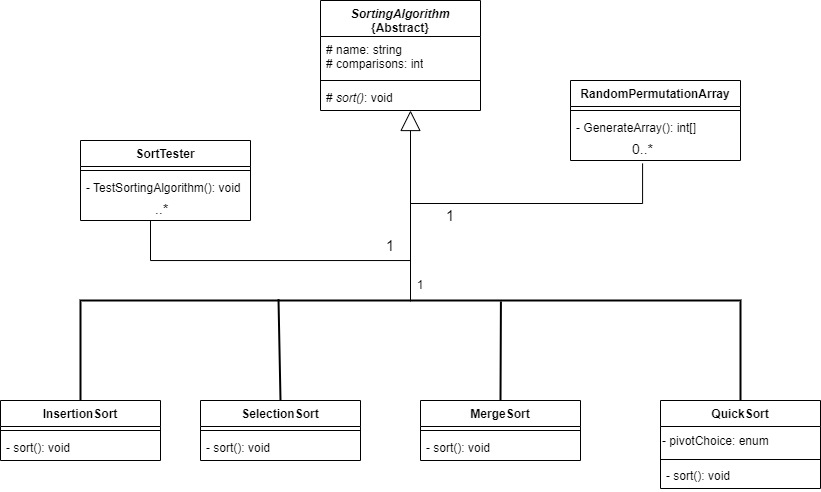

The diagram above was exported from draw.io. Its source (the exported page's mxGraphModel, read from the mxfile embedded in the PNG):
<mxGraphModel dx="1690" dy="1533" grid="1" gridSize="10" guides="1" tooltips="1" connect="1" arrows="1" fold="1" page="1" pageScale="1" pageWidth="850" pageHeight="1100" background="none" math="0" shadow="0">
  <root>
    <mxCell id="0" />
    <mxCell id="1" parent="0" />
    <mxCell id="tMJ6L803o3Ey6T7sg8Dq-23" style="edgeStyle=none;rounded=0;orthogonalLoop=1;jettySize=auto;html=1;exitX=0.5;exitY=0;exitDx=0;exitDy=0;entryX=-0.014;entryY=0.7;entryDx=0;entryDy=0;entryPerimeter=0;strokeWidth=2;endArrow=none;endFill=0;" parent="1" source="cDfS82-4lHMdcr7HKZ6_-1" target="tMJ6L803o3Ey6T7sg8Dq-6" edge="1">
      <mxGeometry relative="1" as="geometry" />
    </mxCell>
    <mxCell id="cDfS82-4lHMdcr7HKZ6_-1" value="SelectionSort" style="swimlane;fontStyle=1;align=center;verticalAlign=top;childLayout=stackLayout;horizontal=1;startSize=26;horizontalStack=0;resizeParent=1;resizeParentMax=0;resizeLast=0;collapsible=1;marginBottom=0;whiteSpace=wrap;html=1;" parent="1" vertex="1">
      <mxGeometry x="80" y="160" width="160" height="60" as="geometry" />
    </mxCell>
    <mxCell id="cDfS82-4lHMdcr7HKZ6_-3" value="" style="line;strokeWidth=1;fillColor=none;align=left;verticalAlign=middle;spacingTop=-1;spacingLeft=3;spacingRight=3;rotatable=0;labelPosition=right;points=[];portConstraint=eastwest;strokeColor=inherit;" parent="cDfS82-4lHMdcr7HKZ6_-1" vertex="1">
      <mxGeometry y="26" width="160" height="8" as="geometry" />
    </mxCell>
    <mxCell id="cDfS82-4lHMdcr7HKZ6_-4" value="- sort(): void" style="text;strokeColor=none;fillColor=none;align=left;verticalAlign=top;spacingLeft=4;spacingRight=4;overflow=hidden;rotatable=0;points=[[0,0.5],[1,0.5]];portConstraint=eastwest;whiteSpace=wrap;html=1;" parent="cDfS82-4lHMdcr7HKZ6_-1" vertex="1">
      <mxGeometry y="34" width="160" height="26" as="geometry" />
    </mxCell>
    <mxCell id="cDfS82-4lHMdcr7HKZ6_-5" value="&lt;i&gt;SortingAlgorithm&lt;/i&gt;&lt;br&gt;{Abstract}" style="swimlane;fontStyle=1;align=center;verticalAlign=top;childLayout=stackLayout;horizontal=1;startSize=36;horizontalStack=0;resizeParent=1;resizeParentMax=0;resizeLast=0;collapsible=1;marginBottom=0;whiteSpace=wrap;html=1;" parent="1" vertex="1">
      <mxGeometry x="200" y="-240" width="160" height="110" as="geometry" />
    </mxCell>
    <mxCell id="cDfS82-4lHMdcr7HKZ6_-6" value="# name: string&lt;br&gt;# comparisons: int" style="text;strokeColor=none;fillColor=none;align=left;verticalAlign=top;spacingLeft=4;spacingRight=4;overflow=hidden;rotatable=0;points=[[0,0.5],[1,0.5]];portConstraint=eastwest;whiteSpace=wrap;html=1;" parent="cDfS82-4lHMdcr7HKZ6_-5" vertex="1">
      <mxGeometry y="36" width="160" height="40" as="geometry" />
    </mxCell>
    <mxCell id="cDfS82-4lHMdcr7HKZ6_-7" value="" style="line;strokeWidth=1;fillColor=none;align=left;verticalAlign=middle;spacingTop=-1;spacingLeft=3;spacingRight=3;rotatable=0;labelPosition=right;points=[];portConstraint=eastwest;strokeColor=inherit;" parent="cDfS82-4lHMdcr7HKZ6_-5" vertex="1">
      <mxGeometry y="76" width="160" height="8" as="geometry" />
    </mxCell>
    <mxCell id="cDfS82-4lHMdcr7HKZ6_-8" value="# &lt;i&gt;sort()&lt;/i&gt;: void&amp;nbsp;" style="text;strokeColor=none;fillColor=none;align=left;verticalAlign=top;spacingLeft=4;spacingRight=4;overflow=hidden;rotatable=0;points=[[0,0.5],[1,0.5]];portConstraint=eastwest;whiteSpace=wrap;html=1;" parent="cDfS82-4lHMdcr7HKZ6_-5" vertex="1">
      <mxGeometry y="84" width="160" height="26" as="geometry" />
    </mxCell>
    <mxCell id="cDfS82-4lHMdcr7HKZ6_-9" value="InsertionSort" style="swimlane;fontStyle=1;align=center;verticalAlign=top;childLayout=stackLayout;horizontal=1;startSize=26;horizontalStack=0;resizeParent=1;resizeParentMax=0;resizeLast=0;collapsible=1;marginBottom=0;whiteSpace=wrap;html=1;" parent="1" vertex="1">
      <mxGeometry x="-120" y="160" width="160" height="60" as="geometry" />
    </mxCell>
    <mxCell id="cDfS82-4lHMdcr7HKZ6_-10" value="" style="line;strokeWidth=1;fillColor=none;align=left;verticalAlign=middle;spacingTop=-1;spacingLeft=3;spacingRight=3;rotatable=0;labelPosition=right;points=[];portConstraint=eastwest;strokeColor=inherit;" parent="cDfS82-4lHMdcr7HKZ6_-9" vertex="1">
      <mxGeometry y="26" width="160" height="8" as="geometry" />
    </mxCell>
    <mxCell id="cDfS82-4lHMdcr7HKZ6_-11" value="- sort(): void" style="text;strokeColor=none;fillColor=none;align=left;verticalAlign=top;spacingLeft=4;spacingRight=4;overflow=hidden;rotatable=0;points=[[0,0.5],[1,0.5]];portConstraint=eastwest;whiteSpace=wrap;html=1;" parent="cDfS82-4lHMdcr7HKZ6_-9" vertex="1">
      <mxGeometry y="34" width="160" height="26" as="geometry" />
    </mxCell>
    <mxCell id="tMJ6L803o3Ey6T7sg8Dq-22" style="edgeStyle=none;rounded=0;orthogonalLoop=1;jettySize=auto;html=1;exitX=0.5;exitY=0;exitDx=0;exitDy=0;entryX=0.01;entryY=0.363;entryDx=0;entryDy=0;entryPerimeter=0;strokeWidth=2;endArrow=none;endFill=0;" parent="1" source="cDfS82-4lHMdcr7HKZ6_-12" target="tMJ6L803o3Ey6T7sg8Dq-6" edge="1">
      <mxGeometry relative="1" as="geometry" />
    </mxCell>
    <mxCell id="cDfS82-4lHMdcr7HKZ6_-12" value="MergeSort" style="swimlane;fontStyle=1;align=center;verticalAlign=top;childLayout=stackLayout;horizontal=1;startSize=26;horizontalStack=0;resizeParent=1;resizeParentMax=0;resizeLast=0;collapsible=1;marginBottom=0;whiteSpace=wrap;html=1;" parent="1" vertex="1">
      <mxGeometry x="300" y="160" width="160" height="60" as="geometry" />
    </mxCell>
    <mxCell id="cDfS82-4lHMdcr7HKZ6_-13" value="" style="line;strokeWidth=1;fillColor=none;align=left;verticalAlign=middle;spacingTop=-1;spacingLeft=3;spacingRight=3;rotatable=0;labelPosition=right;points=[];portConstraint=eastwest;strokeColor=inherit;" parent="cDfS82-4lHMdcr7HKZ6_-12" vertex="1">
      <mxGeometry y="26" width="160" height="8" as="geometry" />
    </mxCell>
    <mxCell id="cDfS82-4lHMdcr7HKZ6_-14" value="- sort(): void" style="text;strokeColor=none;fillColor=none;align=left;verticalAlign=top;spacingLeft=4;spacingRight=4;overflow=hidden;rotatable=0;points=[[0,0.5],[1,0.5]];portConstraint=eastwest;whiteSpace=wrap;html=1;" parent="cDfS82-4lHMdcr7HKZ6_-12" vertex="1">
      <mxGeometry y="34" width="160" height="26" as="geometry" />
    </mxCell>
    <mxCell id="cDfS82-4lHMdcr7HKZ6_-15" value="QuickSort" style="swimlane;fontStyle=1;align=center;verticalAlign=top;childLayout=stackLayout;horizontal=1;startSize=26;horizontalStack=0;resizeParent=1;resizeParentMax=0;resizeLast=0;collapsible=1;marginBottom=0;whiteSpace=wrap;html=1;" parent="1" vertex="1">
      <mxGeometry x="540" y="160" width="160" height="88" as="geometry" />
    </mxCell>
    <mxCell id="cDfS82-4lHMdcr7HKZ6_-18" value="- pivotChoice: enum" style="text;html=1;align=left;verticalAlign=middle;resizable=0;points=[];autosize=1;strokeColor=none;fillColor=none;" parent="cDfS82-4lHMdcr7HKZ6_-15" vertex="1">
      <mxGeometry y="26" width="160" height="30" as="geometry" />
    </mxCell>
    <mxCell id="cDfS82-4lHMdcr7HKZ6_-16" value="" style="line;strokeWidth=1;fillColor=none;align=left;verticalAlign=middle;spacingTop=-1;spacingLeft=3;spacingRight=3;rotatable=0;labelPosition=right;points=[];portConstraint=eastwest;strokeColor=inherit;" parent="cDfS82-4lHMdcr7HKZ6_-15" vertex="1">
      <mxGeometry y="56" width="160" height="6" as="geometry" />
    </mxCell>
    <mxCell id="cDfS82-4lHMdcr7HKZ6_-17" value="- sort(): void" style="text;strokeColor=none;fillColor=none;align=left;verticalAlign=top;spacingLeft=4;spacingRight=4;overflow=hidden;rotatable=0;points=[[0,0.5],[1,0.5]];portConstraint=eastwest;whiteSpace=wrap;html=1;" parent="cDfS82-4lHMdcr7HKZ6_-15" vertex="1">
      <mxGeometry y="62" width="160" height="26" as="geometry" />
    </mxCell>
    <mxCell id="cDfS82-4lHMdcr7HKZ6_-20" value="RandomPermutationArray" style="swimlane;fontStyle=1;align=center;verticalAlign=top;childLayout=stackLayout;horizontal=1;startSize=26;horizontalStack=0;resizeParent=1;resizeParentMax=0;resizeLast=0;collapsible=1;marginBottom=0;whiteSpace=wrap;html=1;" parent="1" vertex="1">
      <mxGeometry x="450" y="-160" width="170" height="80" as="geometry" />
    </mxCell>
    <mxCell id="cDfS82-4lHMdcr7HKZ6_-21" value="" style="line;strokeWidth=1;fillColor=none;align=left;verticalAlign=middle;spacingTop=-1;spacingLeft=3;spacingRight=3;rotatable=0;labelPosition=right;points=[];portConstraint=eastwest;strokeColor=inherit;" parent="cDfS82-4lHMdcr7HKZ6_-20" vertex="1">
      <mxGeometry y="26" width="170" height="8" as="geometry" />
    </mxCell>
    <mxCell id="cDfS82-4lHMdcr7HKZ6_-22" value="- GenerateArray(): int[]" style="text;strokeColor=none;fillColor=none;align=left;verticalAlign=top;spacingLeft=4;spacingRight=4;overflow=hidden;rotatable=0;points=[[0,0.5],[1,0.5]];portConstraint=eastwest;whiteSpace=wrap;html=1;" parent="cDfS82-4lHMdcr7HKZ6_-20" vertex="1">
      <mxGeometry y="34" width="170" height="46" as="geometry" />
    </mxCell>
    <mxCell id="cDfS82-4lHMdcr7HKZ6_-23" value="SortTester" style="swimlane;fontStyle=1;align=center;verticalAlign=top;childLayout=stackLayout;horizontal=1;startSize=26;horizontalStack=0;resizeParent=1;resizeParentMax=0;resizeLast=0;collapsible=1;marginBottom=0;whiteSpace=wrap;html=1;" parent="1" vertex="1">
      <mxGeometry x="-40" y="-100" width="170" height="80" as="geometry" />
    </mxCell>
    <mxCell id="cDfS82-4lHMdcr7HKZ6_-24" value="" style="line;strokeWidth=1;fillColor=none;align=left;verticalAlign=middle;spacingTop=-1;spacingLeft=3;spacingRight=3;rotatable=0;labelPosition=right;points=[];portConstraint=eastwest;strokeColor=inherit;" parent="cDfS82-4lHMdcr7HKZ6_-23" vertex="1">
      <mxGeometry y="26" width="170" height="8" as="geometry" />
    </mxCell>
    <mxCell id="cDfS82-4lHMdcr7HKZ6_-25" value="- TestSortingAlgorithm(): void" style="text;strokeColor=none;fillColor=none;align=left;verticalAlign=top;spacingLeft=4;spacingRight=4;overflow=hidden;rotatable=0;points=[[0,0.5],[1,0.5]];portConstraint=eastwest;whiteSpace=wrap;html=1;" parent="cDfS82-4lHMdcr7HKZ6_-23" vertex="1">
      <mxGeometry y="34" width="170" height="46" as="geometry" />
    </mxCell>
    <mxCell id="tMJ6L803o3Ey6T7sg8Dq-6" value="" style="strokeWidth=2;html=1;shape=mxgraph.flowchart.annotation_1;align=left;pointerEvents=1;direction=south;" parent="1" vertex="1">
      <mxGeometry x="-40" y="60" width="660" height="100" as="geometry" />
    </mxCell>
    <mxCell id="tMJ6L803o3Ey6T7sg8Dq-16" style="edgeStyle=none;rounded=0;orthogonalLoop=1;jettySize=auto;html=1;endArrow=block;endFill=0;endSize=18;" parent="1" source="tMJ6L803o3Ey6T7sg8Dq-6" edge="1">
      <mxGeometry relative="1" as="geometry">
        <mxPoint x="290" y="-130" as="targetPoint" />
      </mxGeometry>
    </mxCell>
    <mxCell id="tMJ6L803o3Ey6T7sg8Dq-27" value="&lt;font style=&quot;font-size: 14px;&quot;&gt;0..*&lt;/font&gt;" style="endArrow=none;html=1;endSize=12;startArrow=none;startSize=14;startFill=0;edgeStyle=orthogonalEdgeStyle;align=left;verticalAlign=bottom;rounded=0;exitX=0.424;exitY=1.042;exitDx=0;exitDy=0;exitPerimeter=0;endFill=0;" parent="1" edge="1">
      <mxGeometry x="-1" y="-12" relative="1" as="geometry">
        <mxPoint x="522.0799999999999" y="-77.06799999999998" as="sourcePoint" />
        <mxPoint x="290" y="61" as="targetPoint" />
        <Array as="points">
          <mxPoint x="290" y="-37" />
        </Array>
        <mxPoint y="-3" as="offset" />
      </mxGeometry>
    </mxCell>
    <mxCell id="QAMDJGjibeIl1k7fVJ73-1" value="&lt;font style=&quot;font-size: 15px;&quot;&gt;1&lt;/font&gt;" style="text;html=1;strokeColor=none;fillColor=none;align=center;verticalAlign=middle;whiteSpace=wrap;rounded=0;" parent="1" vertex="1">
      <mxGeometry x="240" y="-10" width="60" height="30" as="geometry" />
    </mxCell>
    <mxCell id="QAMDJGjibeIl1k7fVJ73-3" value="&lt;font style=&quot;font-size: 15px;&quot;&gt;1&lt;/font&gt;" style="text;html=1;strokeColor=none;fillColor=none;align=center;verticalAlign=middle;whiteSpace=wrap;rounded=0;" parent="1" vertex="1">
      <mxGeometry x="300" y="-40" width="60" height="30" as="geometry" />
    </mxCell>
    <mxCell id="KWvOTPmLIicbZ_GKwpwz-1" value="&lt;font style=&quot;font-size: 14px;&quot;&gt;..*&lt;/font&gt;" style="endArrow=none;html=1;endSize=12;startArrow=none;startSize=14;startFill=0;edgeStyle=orthogonalEdgeStyle;align=left;verticalAlign=bottom;rounded=0;endFill=0;" parent="1" target="tMJ6L803o3Ey6T7sg8Dq-6" edge="1">
      <mxGeometry x="-1" y="3" relative="1" as="geometry">
        <mxPoint x="30" y="-20" as="sourcePoint" />
        <mxPoint x="190" y="-20" as="targetPoint" />
      </mxGeometry>
    </mxCell>
    <mxCell id="ocaMLtUNgNH9Fk6wsKDW-1" value="1" style="text;html=1;strokeColor=none;fillColor=none;align=center;verticalAlign=middle;whiteSpace=wrap;rounded=0;" vertex="1" parent="1">
      <mxGeometry x="270" y="30" width="60" height="30" as="geometry" />
    </mxCell>
  </root>
</mxGraphModel>